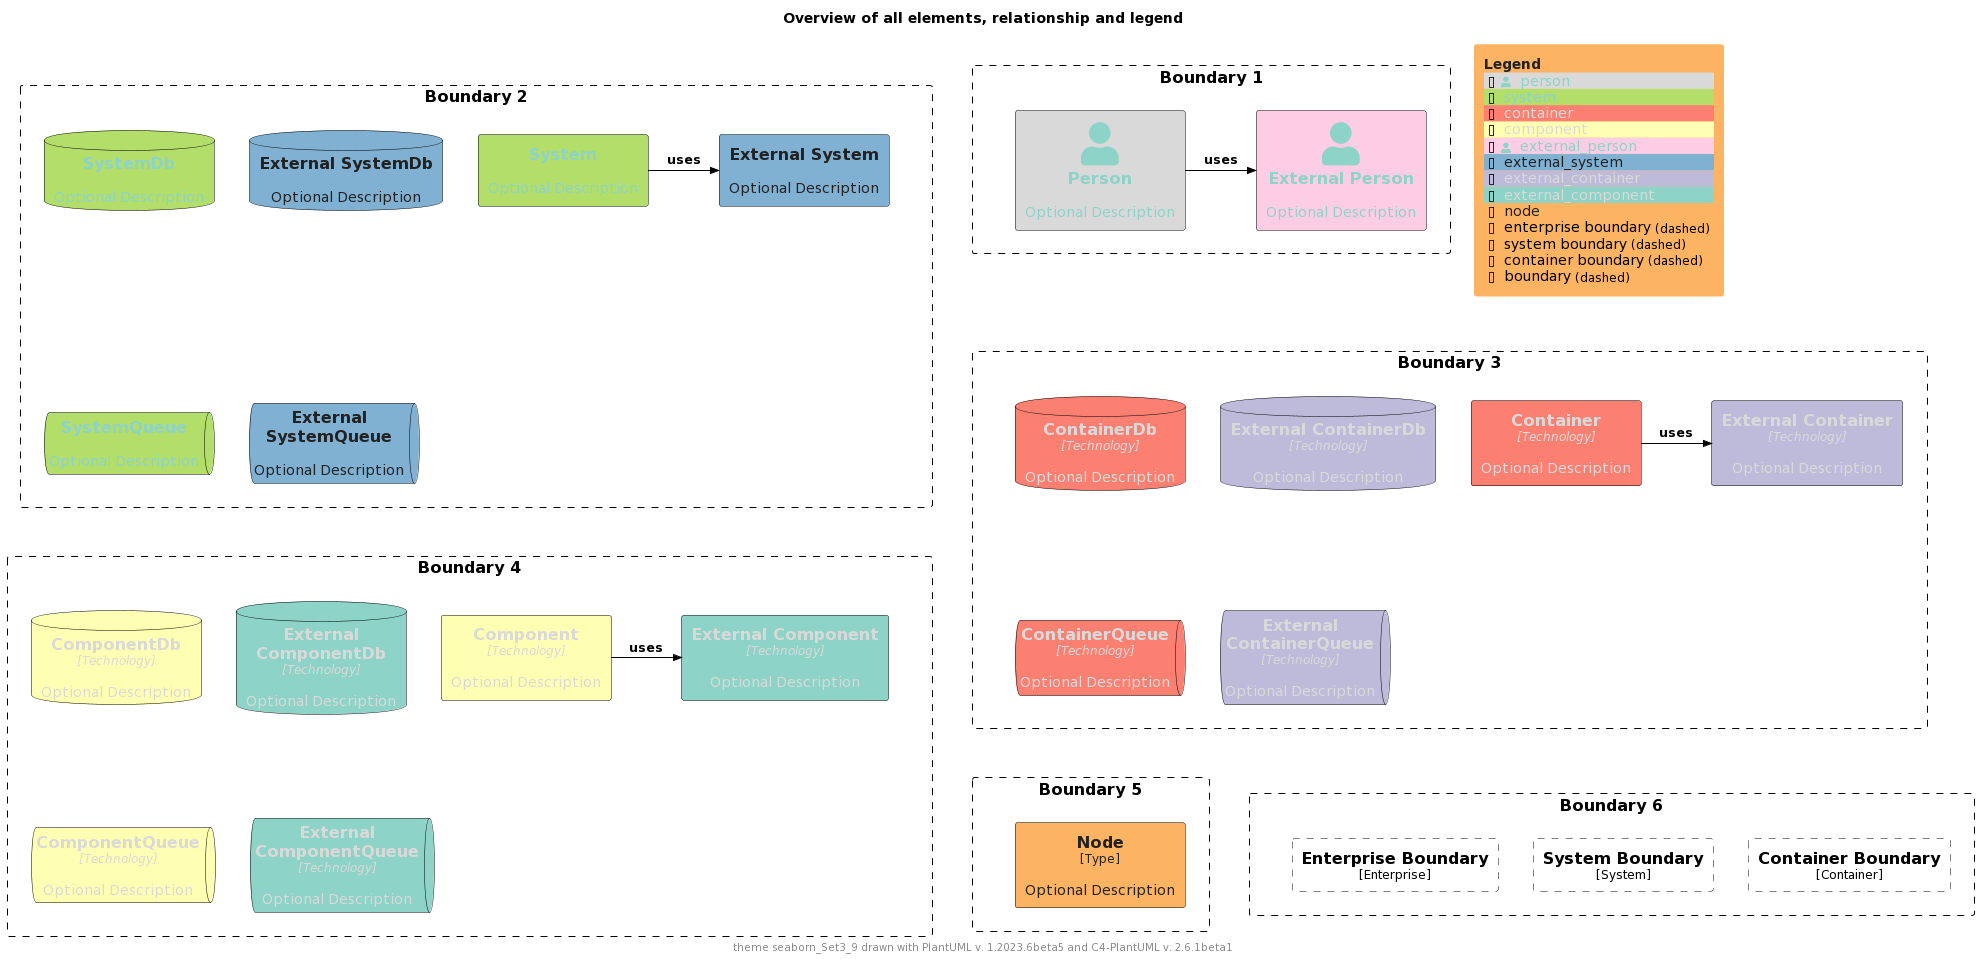

The diagram above was rendered by PlantUML. Its source (embedded in the PNG):
@startuml
'Theme: "puml-theme-seaborn_Set3_9.puml"
'Theme colors
' Metadata
' Created: 2023-05-02 22:09:48.987037+00:00
!$THEME = "seaborn_Set3_9"

!function $textcolor($bgColor)
!if $bgColor == $COLOR_INDEX_0 || $bgColor == $COLOR_INDEX_1 || $bgColor == $COLOR_INDEX_2 || $bgColor == $COLOR_INDEX_3
!return $COLOR_INDEX_8
!elseif $bgColor == $COLOR_INDEX_6 || $bgColor == $COLOR_INDEX_7 || $bgColor == $COLOR_INDEX_8
!return $COLOR_INDEX_0
!elseif %is_light($bgColor)
!return "#222222"
!elseif %is_dark($bgColor)
!return "#dddddd"
!else
!return $COLOR_TEXT_FALLBACK_COLOR
!endif
!endfunction

!$COLOR_INDEX_0="#8dd3c7"
!$COLOR_INDEX_1="#ffffb3"
!$COLOR_INDEX_2="#bebada"
!$COLOR_INDEX_3="#fb8072"
!$COLOR_INDEX_4="#80b1d3"
!$COLOR_INDEX_5="#fdb462"
!$COLOR_INDEX_6="#b3de69"
!$COLOR_INDEX_7="#fccde5"
!$COLOR_INDEX_8="#d9d9d9"
!$COLOR_BORDER_COLOR="#000000"

!$COLOR_TEXT_LIGHT=$COLOR_INDEX_0
!$COLOR_TEXT_DARK=$COLOR_INDEX_8
!$COLOR_TEXT_NEUTRAL=$textcolor($COLOR_INDEX_4)
!$COLOR_REL_COLOR=$textcolor($COLOR_INDEX_8)

!$COLOR_TEXT_FALLBACK_COLOR ?= "#000000"

' stereotype and technology font size
!$STEREOTYPE_FONT_SIZE ?= 12
!$TECHN_FONT_SIZE ?= 12

' default text color of all elements
!$ELEMENT_FONT_COLOR ?= $COLOR_TEXT_FALLBACK_COLOR

' arrow related colors and text size
!$ARROW_COLOR ?= $COLOR_TEXT_FALLBACK_COLOR
!$ARROW_FONT_COLOR ?= $COLOR_TEXT_FALLBACK_COLOR
!$ARROW_FONT_SIZE ?= 12

' (default) boundary related colors and style
!$BOUNDARY_COLOR ?= $COLOR_BORDER_COLOR
!$BOUNDARY_BG_COLOR ?= "transparent"
!$BOUNDARY_BORDER_STYLE ?= "dashed"

' person related colors
!$PERSON_BG_COLOR ?= $COLOR_INDEX_8
!$PERSON_FONT_COLOR ?= $textcolor($PERSON_BG_COLOR)
!$PERSON_BORDER_COLOR ?= $COLOR_BORDER_COLOR

' external person related colors
!$EXTERNAL_PERSON_BG_COLOR ?= $COLOR_INDEX_7
!$EXTERNAL_PERSON_FONT_COLOR ?= $textcolor($EXTERNAL_PERSON_BG_COLOR)
!$EXTERNAL_PERSON_BORDER_COLOR ?= $COLOR_BORDER_COLOR

' system related colors
!$SYSTEM_BG_COLOR ?= $COLOR_INDEX_6
!$SYSTEM_FONT_COLOR ?= $textcolor($SYSTEM_BG_COLOR)
!$SYSTEM_BORDER_COLOR ?= $COLOR_BORDER_COLOR

' external system related colors
!$EXTERNAL_SYSTEM_BG_COLOR ?= $COLOR_INDEX_4
!$EXTERNAL_SYSTEM_FONT_COLOR ?= $textcolor($EXTERNAL_SYSTEM_BG_COLOR)
!$EXTERNAL_SYSTEM_BORDER_COLOR ?= $COLOR_BORDER_COLOR

' system boundary related colors and style
!$SYSTEM_BOUNDARY_COLOR ?= $BOUNDARY_COLOR
!$SYSTEM_BOUNDARY_BG_COLOR ?= $BOUNDARY_BG_COLOR
!$SYSTEM_BOUNDARY_BORDER_STYLE ?= $BOUNDARY_BORDER_STYLE

' enterprise boundary related colors and style
!$ENTERPRISE_BOUNDARY_COLOR ?= $BOUNDARY_COLOR
!$ENTERPRISE_BOUNDARY_BG_COLOR ?= $BOUNDARY_BG_COLOR
!$ENTERPRISE_BOUNDARY_BORDER_STYLE ?= $BOUNDARY_BORDER_STYLE

' container related colors
!$CONTAINER_BG_COLOR ?= $COLOR_INDEX_3
!$CONTAINER_FONT_COLOR ?= $textcolor($CONTAINER_BG_COLOR)
!$CONTAINER_BORDER_COLOR ?= $COLOR_BORDER_COLOR

' external container related colors
!$EXTERNAL_CONTAINER_BG_COLOR ?= $COLOR_INDEX_2
!$EXTERNAL_CONTAINER_FONT_COLOR ?= $textcolor($EXTERNAL_CONTAINER_BG_COLOR)
!$EXTERNAL_CONTAINER_BORDER_COLOR ?= $COLOR_BORDER_COLOR

' container boundary related colors and style
!$CONTAINER_BOUNDARY_COLOR ?= $BOUNDARY_COLOR
!$CONTAINER_BOUNDARY_BG_COLOR ?= $BOUNDARY_BG_COLOR
!$CONTAINER_BOUNDARY_BORDER_STYLE ?= $BOUNDARY_BORDER_STYLE

' component related colors
!$COMPONENT_BG_COLOR ?= $COLOR_INDEX_1
!$COMPONENT_FONT_COLOR ?= $textcolor($COMPONENT_BG_COLOR)
!$COMPONENT_BORDER_COLOR ?= $COLOR_BORDER_COLOR

' external component related colors
!$EXTERNAL_COMPONENT_BG_COLOR ?= $COLOR_INDEX_0
!$EXTERNAL_COMPONENT_FONT_COLOR ?= $textcolor($EXTERNAL_COMPONENT_BG_COLOR)
!$EXTERNAL_COMPONENT_BORDER_COLOR ?= $COLOR_BORDER_COLOR

' node related colors
!$NODE_BG_COLOR ?= $COLOR_INDEX_5
!$NODE_FONT_COLOR ?= $textcolor($NODE_BG_COLOR)
!$NODE_BORDER_COLOR ?= $COLOR_BORDER_COLOR

' legend colors and sizes
!$LEGEND_TITLE_COLOR ?= $textcolor($COLOR_INDEX_5)
!$LEGEND_FONT_COLOR ?= $textcolor($COLOR_INDEX_5)
!$LEGEND_BG_COLOR ?= $COLOR_INDEX_5
!$LEGEND_BORDER_COLOR ?= $COLOR_INDEX_5
!$LEGEND_DARK_COLOR ?= $COLOR_TEXT_DARK
!$LEGEND_LIGHT_COLOR ?= $COLOR_TEXT_LIGHT

!$LEGEND_DETAILS_SMALL_SIZE ?= 8
!$LEGEND_DETAILS_NORMAL_SIZE ?= 12

' legend related texts
!$LEGEND_SHADOW_TEXT ?= "shadow"
!$LEGEND_NO_SHADOW_TEXT ?= "no shadow"
!$LEGEND_NO_FONT_BG_TEXT ?= "last text and back color"
!$LEGEND_NO_FONT_TEXT ?= "last text color"
!$LEGEND_NO_BG_TEXT ?= "last back color"
!$LEGEND_NO_LINE_TEXT ?= "last line color"
!$LEGEND_ROUNDED_BOX ?= "rounded box"
!$LEGEND_EIGHT_SIDED ?= "eight sided"
!$LEGEND_DOTTED_LINE ?= "dotted"
!$LEGEND_DASHED_LINE ?= "dashed"
!$LEGEND_BOLD_LINE ?= "bold"
!$LEGEND_BOUNDARY ?= "boundary"
!$LEGEND_DASHED_BOUNDARY ?= "dashed"
' transparent is ignored, produces smaller legends
' !$LEGEND_DASHED_TRANSPARENT_BOUNDARY ?= "dashed, transparent"
!$LEGEND_DASHED_TRANSPARENT_BOUNDARY ?= "dashed"

' sketch related colors, font and texts
!$SKETCH_BG_COLOR ?= "transparent"
!$SKETCH_FONT_COLOR ?= $COLOR_INDEX_8
!$SKETCH_WARNING_COLOR ?= $COLOR_INDEX_0

!$SKETCH_FONT_NAME ?= "Gochi Hand"

!$SKETCH_FOOTER_WARNING ?= "Warning:"
!$SKETCH_FOOTER_TEXT ?= "Created for discussion, needs to be validated"

' size of rectangle shape corner markers
!$ROUNDED_BOX_SIZE ?= 25
!$EIGHT_SIDED_SIZE ?= 18

' Elements


' displays all elements, relationship and legend (can be included in the theme test)
!if %variable_exists("RELATIVE_INCLUDE")
  !include %get_variable_value("RELATIVE_INCLUDE")/C4_Component.puml
  !include %get_variable_value("RELATIVE_INCLUDE")/C4_Deployment.puml
!else
  !include https://raw.githubusercontent.com/plantuml-stdlib/C4-PlantUML/master/C4_Component.puml
  !include https://raw.githubusercontent.com/plantuml-stdlib/C4-PlantUML/master/C4_Deployment.puml
!endif

SetDefaultLegendEntries("person\nsystem\ncontainer\ncomponent\nexternal_person\nexternal_system\nexternal_container\nexternal_component\nnode\nenterprise_boundary\nsystem_boundary\ncontainer_boundary\nboundary")

title Overview of all elements, relationship and legend

footer theme $THEME drawn with PlantUML v. %version() and C4-PlantUML v. C4Version()

Boundary(b2, "Boundary 2") {
  System(system, "System", "Optional Description")
  System_Ext(externalSystem, "External System", "Optional Description")
  Rel_R(system, externalSystem, "uses")

  SystemDb(systemDb, "SystemDb", "Optional Description")
  SystemDb_Ext(externalSystemDb, "External SystemDb", "Optional Description")
  SystemQueue(systemQueue, "SystemQueue", "Optional Description")
  SystemQueue_Ext(externalSystemQueue, "External SystemQueue", "Optional Description")    
}

Boundary(b1, "Boundary 1") {
  Person(person, "Person", "Optional Description")
  Person_Ext(externalPerson, "External Person", "Optional Description")
  Rel_R(person, externalPerson, "uses")
}

Boundary(b3, "Boundary 3") {
  Container(container, "Container", "Technology", "Optional Description")
  Container_Ext(externalContainer, "External Container", "Technology", "Optional Description")
  Rel_R(container, externalContainer, "uses")

  ContainerDb(containerDb, "ContainerDb", "Technology", "Optional Description")
  ContainerDb_Ext(externalContainerDb, "External ContainerDb", "Technology", "Optional Description")
  ContainerQueue(containerQueue, "ContainerQueue", "Technology", "Optional Description")
  ContainerQueue_Ext(externalContainerQueue, "External ContainerQueue", "Technology", "Optional Description")
}

Boundary(b4, "Boundary 4") {
  Component(component, "Component", "Technology", "Optional Description")
  Component_Ext(externalComponent, "External Component", "Technology", "Optional Description")
  Rel_R(component, externalComponent, "uses")

  ComponentDb(componentDb, "ComponentDb", "Technology", "Optional Description")
  ComponentDb_Ext(externalComponentDb, "External ComponentDb", "Technology", "Optional Description")
  ComponentQueue(componentQueue, "ComponentQueue", "Technology", "Optional Description")
  ComponentQueue_Ext(externalComponentQueue, "External ComponentQueue", "Technology", "Optional Description")
}

Boundary(b5, "Boundary 5") {
  Node(node, "Node", "Type", "Optional Description")
}

Boundary(b6, "Boundary 6") {
  Enterprise_Boundary(eb, "Enterprise Boundary") {
  }

  System_Boundary(sb, "System Boundary") {
  }

  Container_Boundary(cb, "Container Boundary") {
  }

  Lay_R(eb,sb)
  Lay_R(sb,cb)
}

Lay_D(b2,b3)
Lay_R(b2,b1)
Lay_D(b3,b4)
Lay_D(b4,b5)
Lay_R(b5,b6)

SHOW_FLOATING_LEGEND()
@enduml